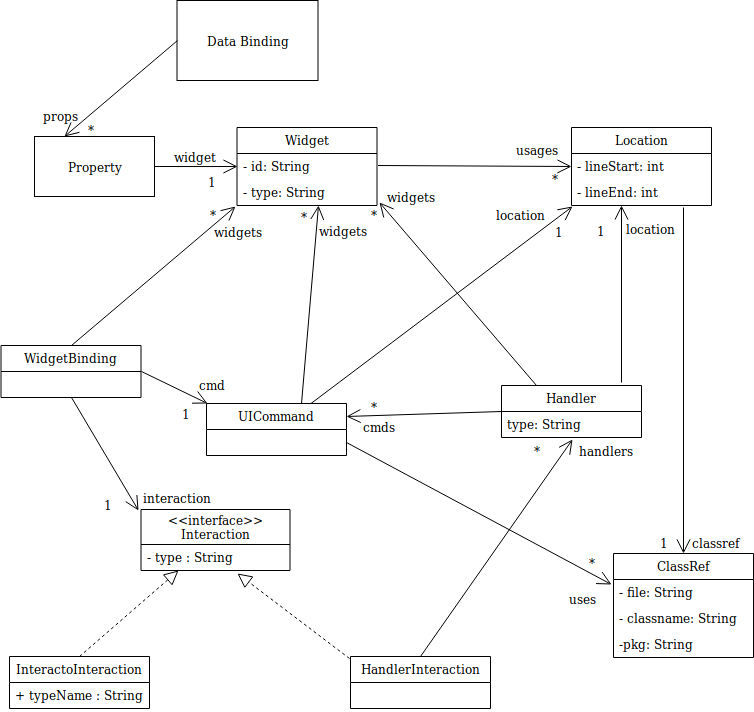

The diagram above was exported from draw.io. Its source (the exported page's mxGraphModel, read from the mxfile embedded in the PNG):
<mxGraphModel dx="1324" dy="866" grid="0" gridSize="10" guides="1" tooltips="1" connect="1" arrows="1" fold="1" page="1" pageScale="1" pageWidth="827" pageHeight="1169" math="0" shadow="0">
  <root>
    <mxCell id="0" />
    <mxCell id="1" parent="0" />
    <mxCell id="OHNIFctNYu_1l2SkRXJS-1" value="Data Binding" style="rounded=0;whiteSpace=wrap;html=1;" parent="1" vertex="1">
      <mxGeometry x="191.5" y="14" width="141" height="80" as="geometry" />
    </mxCell>
    <mxCell id="OHNIFctNYu_1l2SkRXJS-2" value="Property" style="rounded=0;whiteSpace=wrap;html=1;" parent="1" vertex="1">
      <mxGeometry x="49" y="150" width="120" height="60" as="geometry" />
    </mxCell>
    <mxCell id="OHNIFctNYu_1l2SkRXJS-3" value="Widget" style="swimlane;fontStyle=0;childLayout=stackLayout;horizontal=1;startSize=26;fillColor=none;horizontalStack=0;resizeParent=1;resizeParentMax=0;resizeLast=0;collapsible=1;marginBottom=0;" parent="1" vertex="1">
      <mxGeometry x="251.5" y="141" width="140" height="78" as="geometry" />
    </mxCell>
    <mxCell id="OHNIFctNYu_1l2SkRXJS-4" value="- id: String" style="text;strokeColor=none;fillColor=none;align=left;verticalAlign=top;spacingLeft=4;spacingRight=4;overflow=hidden;rotatable=0;points=[[0,0.5],[1,0.5]];portConstraint=eastwest;" parent="OHNIFctNYu_1l2SkRXJS-3" vertex="1">
      <mxGeometry y="26" width="140" height="26" as="geometry" />
    </mxCell>
    <mxCell id="OHNIFctNYu_1l2SkRXJS-5" value="- type: String" style="text;strokeColor=none;fillColor=none;align=left;verticalAlign=top;spacingLeft=4;spacingRight=4;overflow=hidden;rotatable=0;points=[[0,0.5],[1,0.5]];portConstraint=eastwest;" parent="OHNIFctNYu_1l2SkRXJS-3" vertex="1">
      <mxGeometry y="52" width="140" height="26" as="geometry" />
    </mxCell>
    <mxCell id="OHNIFctNYu_1l2SkRXJS-7" value="Location" style="swimlane;fontStyle=0;childLayout=stackLayout;horizontal=1;startSize=26;fillColor=none;horizontalStack=0;resizeParent=1;resizeParentMax=0;resizeLast=0;collapsible=1;marginBottom=0;" parent="1" vertex="1">
      <mxGeometry x="586" y="141" width="140" height="78" as="geometry" />
    </mxCell>
    <mxCell id="OHNIFctNYu_1l2SkRXJS-8" value="- lineStart: int" style="text;strokeColor=none;fillColor=none;align=left;verticalAlign=top;spacingLeft=4;spacingRight=4;overflow=hidden;rotatable=0;points=[[0,0.5],[1,0.5]];portConstraint=eastwest;" parent="OHNIFctNYu_1l2SkRXJS-7" vertex="1">
      <mxGeometry y="26" width="140" height="26" as="geometry" />
    </mxCell>
    <mxCell id="OHNIFctNYu_1l2SkRXJS-9" value="- lineEnd: int" style="text;strokeColor=none;fillColor=none;align=left;verticalAlign=top;spacingLeft=4;spacingRight=4;overflow=hidden;rotatable=0;points=[[0,0.5],[1,0.5]];portConstraint=eastwest;" parent="OHNIFctNYu_1l2SkRXJS-7" vertex="1">
      <mxGeometry y="52" width="140" height="26" as="geometry" />
    </mxCell>
    <mxCell id="OHNIFctNYu_1l2SkRXJS-11" value="UICommand" style="swimlane;fontStyle=0;childLayout=stackLayout;horizontal=1;startSize=26;fillColor=none;horizontalStack=0;resizeParent=1;resizeParentMax=0;resizeLast=0;collapsible=1;marginBottom=0;" parent="1" vertex="1">
      <mxGeometry x="221" y="417" width="140" height="52" as="geometry" />
    </mxCell>
    <mxCell id="OHNIFctNYu_1l2SkRXJS-15" value="Handler" style="swimlane;fontStyle=0;childLayout=stackLayout;horizontal=1;startSize=26;fillColor=none;horizontalStack=0;resizeParent=1;resizeParentMax=0;resizeLast=0;collapsible=1;marginBottom=0;" parent="1" vertex="1">
      <mxGeometry x="516" y="399" width="140" height="52" as="geometry" />
    </mxCell>
    <mxCell id="OHNIFctNYu_1l2SkRXJS-16" value="type: String" style="text;strokeColor=none;fillColor=none;align=left;verticalAlign=top;spacingLeft=4;spacingRight=4;overflow=hidden;rotatable=0;points=[[0,0.5],[1,0.5]];portConstraint=eastwest;" parent="OHNIFctNYu_1l2SkRXJS-15" vertex="1">
      <mxGeometry y="26" width="140" height="26" as="geometry" />
    </mxCell>
    <mxCell id="OHNIFctNYu_1l2SkRXJS-19" value="ClassRef" style="swimlane;fontStyle=0;childLayout=stackLayout;horizontal=1;startSize=26;fillColor=none;horizontalStack=0;resizeParent=1;resizeParentMax=0;resizeLast=0;collapsible=1;marginBottom=0;" parent="1" vertex="1">
      <mxGeometry x="628" y="567" width="140" height="104" as="geometry" />
    </mxCell>
    <mxCell id="OHNIFctNYu_1l2SkRXJS-20" value="- file: String" style="text;strokeColor=none;fillColor=none;align=left;verticalAlign=top;spacingLeft=4;spacingRight=4;overflow=hidden;rotatable=0;points=[[0,0.5],[1,0.5]];portConstraint=eastwest;" parent="OHNIFctNYu_1l2SkRXJS-19" vertex="1">
      <mxGeometry y="26" width="140" height="26" as="geometry" />
    </mxCell>
    <mxCell id="OHNIFctNYu_1l2SkRXJS-21" value="- classname: String" style="text;strokeColor=none;fillColor=none;align=left;verticalAlign=top;spacingLeft=4;spacingRight=4;overflow=hidden;rotatable=0;points=[[0,0.5],[1,0.5]];portConstraint=eastwest;" parent="OHNIFctNYu_1l2SkRXJS-19" vertex="1">
      <mxGeometry y="52" width="140" height="26" as="geometry" />
    </mxCell>
    <mxCell id="OHNIFctNYu_1l2SkRXJS-22" value="-pkg: String&#10;" style="text;strokeColor=none;fillColor=none;align=left;verticalAlign=top;spacingLeft=4;spacingRight=4;overflow=hidden;rotatable=0;points=[[0,0.5],[1,0.5]];portConstraint=eastwest;" parent="OHNIFctNYu_1l2SkRXJS-19" vertex="1">
      <mxGeometry y="78" width="140" height="26" as="geometry" />
    </mxCell>
    <mxCell id="OHNIFctNYu_1l2SkRXJS-26" value="" style="endArrow=open;endFill=1;endSize=12;html=1;exitX=0;exitY=0.5;exitDx=0;exitDy=0;entryX=0.25;entryY=0;entryDx=0;entryDy=0;" parent="1" source="OHNIFctNYu_1l2SkRXJS-1" target="OHNIFctNYu_1l2SkRXJS-2" edge="1">
      <mxGeometry width="160" relative="1" as="geometry">
        <mxPoint x="49" y="576" as="sourcePoint" />
        <mxPoint x="209" y="576" as="targetPoint" />
      </mxGeometry>
    </mxCell>
    <mxCell id="OHNIFctNYu_1l2SkRXJS-27" value="" style="endArrow=open;endFill=1;endSize=12;html=1;entryX=0;entryY=0.5;entryDx=0;entryDy=0;exitX=1;exitY=0.5;exitDx=0;exitDy=0;" parent="1" source="OHNIFctNYu_1l2SkRXJS-2" target="OHNIFctNYu_1l2SkRXJS-4" edge="1">
      <mxGeometry width="160" relative="1" as="geometry">
        <mxPoint x="169" y="180" as="sourcePoint" />
        <mxPoint x="209" y="576" as="targetPoint" />
      </mxGeometry>
    </mxCell>
    <mxCell id="OHNIFctNYu_1l2SkRXJS-28" value="" style="endArrow=open;endFill=1;endSize=12;html=1;entryX=0;entryY=0.5;entryDx=0;entryDy=0;exitX=1;exitY=0.5;exitDx=0;exitDy=0;" parent="1" target="OHNIFctNYu_1l2SkRXJS-8" edge="1">
      <mxGeometry width="160" relative="1" as="geometry">
        <mxPoint x="392.5" y="179" as="sourcePoint" />
        <mxPoint x="475.5" y="179" as="targetPoint" />
      </mxGeometry>
    </mxCell>
    <mxCell id="OHNIFctNYu_1l2SkRXJS-29" value="" style="endArrow=open;endFill=1;endSize=12;html=1;entryX=0.5;entryY=0;entryDx=0;entryDy=0;exitX=0.8;exitY=1.077;exitDx=0;exitDy=0;exitPerimeter=0;" parent="1" source="OHNIFctNYu_1l2SkRXJS-9" target="OHNIFctNYu_1l2SkRXJS-19" edge="1">
      <mxGeometry width="160" relative="1" as="geometry">
        <mxPoint x="402.5" y="189" as="sourcePoint" />
        <mxPoint x="596" y="190" as="targetPoint" />
      </mxGeometry>
    </mxCell>
    <mxCell id="OHNIFctNYu_1l2SkRXJS-30" value="" style="endArrow=open;endFill=1;endSize=12;html=1;entryX=0.582;entryY=1;entryDx=0;entryDy=0;exitX=0.679;exitY=0;exitDx=0;exitDy=0;entryPerimeter=0;exitPerimeter=0;" parent="1" source="OHNIFctNYu_1l2SkRXJS-11" target="OHNIFctNYu_1l2SkRXJS-5" edge="1">
      <mxGeometry width="160" relative="1" as="geometry">
        <mxPoint x="412.5" y="199" as="sourcePoint" />
        <mxPoint x="606" y="200" as="targetPoint" />
      </mxGeometry>
    </mxCell>
    <mxCell id="OHNIFctNYu_1l2SkRXJS-31" value="" style="endArrow=open;endFill=1;endSize=12;html=1;entryX=-0.014;entryY=0.192;entryDx=0;entryDy=0;exitX=1;exitY=0.75;exitDx=0;exitDy=0;entryPerimeter=0;" parent="1" source="OHNIFctNYu_1l2SkRXJS-11" target="OHNIFctNYu_1l2SkRXJS-20" edge="1">
      <mxGeometry width="160" relative="1" as="geometry">
        <mxPoint x="422.5" y="209" as="sourcePoint" />
        <mxPoint x="616" y="210" as="targetPoint" />
      </mxGeometry>
    </mxCell>
    <mxCell id="OHNIFctNYu_1l2SkRXJS-32" value="" style="endArrow=open;endFill=1;endSize=12;html=1;" parent="1" source="OHNIFctNYu_1l2SkRXJS-11" edge="1">
      <mxGeometry width="160" relative="1" as="geometry">
        <mxPoint x="432.5" y="219" as="sourcePoint" />
        <mxPoint x="587" y="220" as="targetPoint" />
      </mxGeometry>
    </mxCell>
    <mxCell id="OHNIFctNYu_1l2SkRXJS-33" value="" style="endArrow=open;endFill=1;endSize=12;html=1;entryX=0.357;entryY=1;entryDx=0;entryDy=0;exitX=0.857;exitY=-0.058;exitDx=0;exitDy=0;exitPerimeter=0;entryPerimeter=0;" parent="1" source="OHNIFctNYu_1l2SkRXJS-15" target="OHNIFctNYu_1l2SkRXJS-9" edge="1">
      <mxGeometry width="160" relative="1" as="geometry">
        <mxPoint x="442.5" y="229" as="sourcePoint" />
        <mxPoint x="636" y="230" as="targetPoint" />
      </mxGeometry>
    </mxCell>
    <mxCell id="OHNIFctNYu_1l2SkRXJS-34" value="" style="endArrow=open;endFill=1;endSize=12;html=1;entryX=1;entryY=0.25;entryDx=0;entryDy=0;exitX=0;exitY=0.5;exitDx=0;exitDy=0;" parent="1" source="OHNIFctNYu_1l2SkRXJS-15" target="OHNIFctNYu_1l2SkRXJS-11" edge="1">
      <mxGeometry width="160" relative="1" as="geometry">
        <mxPoint x="452.5" y="239" as="sourcePoint" />
        <mxPoint x="646" y="240" as="targetPoint" />
      </mxGeometry>
    </mxCell>
    <mxCell id="OHNIFctNYu_1l2SkRXJS-35" value="" style="endArrow=open;endFill=1;endSize=12;html=1;entryX=1.018;entryY=0.885;entryDx=0;entryDy=0;exitX=0.25;exitY=0;exitDx=0;exitDy=0;entryPerimeter=0;" parent="1" source="OHNIFctNYu_1l2SkRXJS-15" target="OHNIFctNYu_1l2SkRXJS-5" edge="1">
      <mxGeometry width="160" relative="1" as="geometry">
        <mxPoint x="462.5" y="249" as="sourcePoint" />
        <mxPoint x="656" y="250" as="targetPoint" />
      </mxGeometry>
    </mxCell>
    <mxCell id="OHNIFctNYu_1l2SkRXJS-36" value="*" style="text;html=1;resizable=0;points=[];autosize=1;align=left;verticalAlign=top;spacingTop=-4;" parent="1" vertex="1">
      <mxGeometry x="101" y="134" width="16" height="14" as="geometry" />
    </mxCell>
    <mxCell id="OHNIFctNYu_1l2SkRXJS-37" value="props" style="text;html=1;resizable=0;points=[];autosize=1;align=left;verticalAlign=top;spacingTop=-4;" parent="1" vertex="1">
      <mxGeometry x="56" y="120" width="45" height="14" as="geometry" />
    </mxCell>
    <mxCell id="OHNIFctNYu_1l2SkRXJS-38" value="1" style="text;html=1;resizable=0;points=[];autosize=1;align=left;verticalAlign=top;spacingTop=-4;" parent="1" vertex="1">
      <mxGeometry x="221" y="186" width="18" height="14" as="geometry" />
    </mxCell>
    <mxCell id="OHNIFctNYu_1l2SkRXJS-39" value="widget" style="text;html=1;resizable=0;points=[];autosize=1;align=left;verticalAlign=top;spacingTop=-4;" parent="1" vertex="1">
      <mxGeometry x="187" y="161" width="52" height="14" as="geometry" />
    </mxCell>
    <mxCell id="OHNIFctNYu_1l2SkRXJS-40" value="&lt;div&gt;usages&lt;/div&gt;&lt;div&gt;&lt;br&gt;&lt;/div&gt;&lt;div&gt;&amp;nbsp;&amp;nbsp;&amp;nbsp;&amp;nbsp;&amp;nbsp;&amp;nbsp;&amp;nbsp;&amp;nbsp; *&lt;br&gt;&lt;/div&gt;" style="text;html=1;resizable=0;points=[];autosize=1;align=left;verticalAlign=top;spacingTop=-4;" parent="1" vertex="1">
      <mxGeometry x="529" y="154" width="52" height="42" as="geometry" />
    </mxCell>
    <mxCell id="OHNIFctNYu_1l2SkRXJS-41" value="1" style="text;html=1;resizable=0;points=[];autosize=1;align=left;verticalAlign=top;spacingTop=-4;" parent="1" vertex="1">
      <mxGeometry x="610" y="235" width="18" height="14" as="geometry" />
    </mxCell>
    <mxCell id="OHNIFctNYu_1l2SkRXJS-42" value="1" style="text;html=1;resizable=0;points=[];autosize=1;align=left;verticalAlign=top;spacingTop=-4;" parent="1" vertex="1">
      <mxGeometry x="568" y="236" width="18" height="14" as="geometry" />
    </mxCell>
    <mxCell id="OHNIFctNYu_1l2SkRXJS-45" value="location" style="text;html=1;resizable=0;points=[];autosize=1;align=left;verticalAlign=top;spacingTop=-4;" parent="1" vertex="1">
      <mxGeometry x="509" y="219" width="59" height="14" as="geometry" />
    </mxCell>
    <mxCell id="OHNIFctNYu_1l2SkRXJS-46" value="1" style="text;html=1;resizable=0;points=[];autosize=1;align=left;verticalAlign=top;spacingTop=-4;" parent="1" vertex="1">
      <mxGeometry x="673" y="547" width="18" height="14" as="geometry" />
    </mxCell>
    <mxCell id="OHNIFctNYu_1l2SkRXJS-50" value="classref" style="text;html=1;resizable=0;points=[];autosize=1;align=left;verticalAlign=top;spacingTop=-4;" parent="1" vertex="1">
      <mxGeometry x="704.5" y="547" width="57" height="14" as="geometry" />
    </mxCell>
    <mxCell id="OHNIFctNYu_1l2SkRXJS-51" value="location" style="text;html=1;resizable=0;points=[];autosize=1;align=left;verticalAlign=top;spacingTop=-4;" parent="1" vertex="1">
      <mxGeometry x="639" y="233" width="59" height="14" as="geometry" />
    </mxCell>
    <mxCell id="OHNIFctNYu_1l2SkRXJS-52" value="*" style="text;html=1;resizable=0;points=[];autosize=1;align=left;verticalAlign=top;spacingTop=-4;" parent="1" vertex="1">
      <mxGeometry x="602" y="567" width="16" height="14" as="geometry" />
    </mxCell>
    <mxCell id="OHNIFctNYu_1l2SkRXJS-53" value="uses" style="text;html=1;resizable=0;points=[];autosize=1;align=left;verticalAlign=top;spacingTop=-4;" parent="1" vertex="1">
      <mxGeometry x="582" y="603" width="37" height="14" as="geometry" />
    </mxCell>
    <mxCell id="OHNIFctNYu_1l2SkRXJS-54" value="*" style="text;html=1;resizable=0;points=[];autosize=1;align=left;verticalAlign=top;spacingTop=-4;" parent="1" vertex="1">
      <mxGeometry x="313.5" y="221" width="16" height="14" as="geometry" />
    </mxCell>
    <mxCell id="OHNIFctNYu_1l2SkRXJS-55" value="widgets" style="text;html=1;resizable=0;points=[];autosize=1;align=left;verticalAlign=top;spacingTop=-4;" parent="1" vertex="1">
      <mxGeometry x="332" y="235" width="58" height="14" as="geometry" />
    </mxCell>
    <mxCell id="OHNIFctNYu_1l2SkRXJS-56" value="*" style="text;html=1;resizable=0;points=[];autosize=1;align=left;verticalAlign=top;spacingTop=-4;" parent="1" vertex="1">
      <mxGeometry x="383.5" y="411" width="16" height="14" as="geometry" />
    </mxCell>
    <mxCell id="OHNIFctNYu_1l2SkRXJS-57" value="cmds" style="text;html=1;resizable=0;points=[];autosize=1;align=left;verticalAlign=top;spacingTop=-4;" parent="1" vertex="1">
      <mxGeometry x="375.5" y="431" width="42" height="14" as="geometry" />
    </mxCell>
    <mxCell id="OHNIFctNYu_1l2SkRXJS-58" value="&lt;div&gt;widgets&lt;/div&gt;&lt;div&gt;&lt;br&gt;&lt;/div&gt;" style="text;html=1;resizable=0;points=[];autosize=1;align=left;verticalAlign=top;spacingTop=-4;" parent="1" vertex="1">
      <mxGeometry x="399.5" y="201" width="58" height="28" as="geometry" />
    </mxCell>
    <mxCell id="OHNIFctNYu_1l2SkRXJS-59" value="*" style="text;html=1;resizable=0;points=[];autosize=1;align=left;verticalAlign=top;spacingTop=-4;" parent="1" vertex="1">
      <mxGeometry x="383.5" y="219" width="16" height="14" as="geometry" />
    </mxCell>
    <mxCell id="3NOckl_85F5kTXM58xWD-2" value="HandlerInteraction" style="swimlane;fontStyle=0;childLayout=stackLayout;horizontal=1;startSize=26;fillColor=none;horizontalStack=0;resizeParent=1;resizeParentMax=0;resizeLast=0;collapsible=1;marginBottom=0;" vertex="1" parent="1">
      <mxGeometry x="365" y="670" width="140" height="52" as="geometry" />
    </mxCell>
    <mxCell id="3NOckl_85F5kTXM58xWD-6" value="InteractoInteraction" style="swimlane;fontStyle=0;childLayout=stackLayout;horizontal=1;startSize=26;fillColor=none;horizontalStack=0;resizeParent=1;resizeParentMax=0;resizeLast=0;collapsible=1;marginBottom=0;" vertex="1" parent="1">
      <mxGeometry x="24" y="670" width="140" height="52" as="geometry" />
    </mxCell>
    <mxCell id="3NOckl_85F5kTXM58xWD-9" value="+ typeName : String" style="text;strokeColor=none;fillColor=none;align=left;verticalAlign=top;spacingLeft=4;spacingRight=4;overflow=hidden;rotatable=0;points=[[0,0.5],[1,0.5]];portConstraint=eastwest;" vertex="1" parent="3NOckl_85F5kTXM58xWD-6">
      <mxGeometry y="26" width="140" height="26" as="geometry" />
    </mxCell>
    <mxCell id="3NOckl_85F5kTXM58xWD-10" value="WidgetBinding" style="swimlane;fontStyle=0;childLayout=stackLayout;horizontal=1;startSize=26;fillColor=none;horizontalStack=0;resizeParent=1;resizeParentMax=0;resizeLast=0;collapsible=1;marginBottom=0;" vertex="1" parent="1">
      <mxGeometry x="15.5" y="359" width="140" height="52" as="geometry" />
    </mxCell>
    <mxCell id="3NOckl_85F5kTXM58xWD-14" value="&lt;&lt;interface&gt;&gt;&#10;Interaction" style="swimlane;fontStyle=0;childLayout=stackLayout;horizontal=1;startSize=35;fillColor=none;horizontalStack=0;resizeParent=1;resizeParentMax=0;resizeLast=0;collapsible=1;marginBottom=0;" vertex="1" parent="1">
      <mxGeometry x="155.5" y="523" width="149" height="61" as="geometry" />
    </mxCell>
    <mxCell id="3NOckl_85F5kTXM58xWD-15" value="- type : String" style="text;strokeColor=none;fillColor=none;align=left;verticalAlign=top;spacingLeft=4;spacingRight=4;overflow=hidden;rotatable=0;points=[[0,0.5],[1,0.5]];portConstraint=eastwest;" vertex="1" parent="3NOckl_85F5kTXM58xWD-14">
      <mxGeometry y="35" width="149" height="26" as="geometry" />
    </mxCell>
    <mxCell id="3NOckl_85F5kTXM58xWD-21" value="" style="endArrow=block;dashed=1;endFill=0;endSize=12;html=1;entryX=0.25;entryY=1;entryDx=0;entryDy=0;exitX=0.5;exitY=0;exitDx=0;exitDy=0;" edge="1" parent="1" source="3NOckl_85F5kTXM58xWD-6" target="3NOckl_85F5kTXM58xWD-14">
      <mxGeometry width="160" relative="1" as="geometry">
        <mxPoint x="17" y="769" as="sourcePoint" />
        <mxPoint x="177" y="769" as="targetPoint" />
      </mxGeometry>
    </mxCell>
    <mxCell id="3NOckl_85F5kTXM58xWD-22" value="" style="endArrow=open;endFill=1;endSize=12;html=1;entryX=0.007;entryY=0;entryDx=0;entryDy=0;exitX=1;exitY=0.5;exitDx=0;exitDy=0;entryPerimeter=0;" edge="1" parent="1" source="3NOckl_85F5kTXM58xWD-10" target="OHNIFctNYu_1l2SkRXJS-11">
      <mxGeometry width="160" relative="1" as="geometry">
        <mxPoint x="212.5" y="436" as="sourcePoint" />
        <mxPoint x="212.5" y="240" as="targetPoint" />
      </mxGeometry>
    </mxCell>
    <mxCell id="3NOckl_85F5kTXM58xWD-23" value="" style="endArrow=open;endFill=1;endSize=12;html=1;entryX=-0.017;entryY=0.016;entryDx=0;entryDy=0;exitX=0.5;exitY=1;exitDx=0;exitDy=0;entryPerimeter=0;" edge="1" parent="1" source="3NOckl_85F5kTXM58xWD-10" target="3NOckl_85F5kTXM58xWD-14">
      <mxGeometry width="160" relative="1" as="geometry">
        <mxPoint x="100" y="593" as="sourcePoint" />
        <mxPoint x="100" y="397" as="targetPoint" />
      </mxGeometry>
    </mxCell>
    <mxCell id="3NOckl_85F5kTXM58xWD-24" value="" style="endArrow=block;dashed=1;endFill=0;endSize=12;html=1;entryX=0.648;entryY=1.115;entryDx=0;entryDy=0;exitX=-0.004;exitY=0.038;exitDx=0;exitDy=0;entryPerimeter=0;exitPerimeter=0;" edge="1" parent="1" source="3NOckl_85F5kTXM58xWD-2" target="3NOckl_85F5kTXM58xWD-15">
      <mxGeometry width="160" relative="1" as="geometry">
        <mxPoint x="180" y="718" as="sourcePoint" />
        <mxPoint x="286" y="617" as="targetPoint" />
      </mxGeometry>
    </mxCell>
    <mxCell id="3NOckl_85F5kTXM58xWD-26" value="" style="endArrow=open;endFill=1;endSize=12;html=1;entryX=0.507;entryY=1.077;entryDx=0;entryDy=0;exitX=0.5;exitY=0;exitDx=0;exitDy=0;entryPerimeter=0;" edge="1" parent="1" source="3NOckl_85F5kTXM58xWD-2" target="OHNIFctNYu_1l2SkRXJS-16">
      <mxGeometry width="160" relative="1" as="geometry">
        <mxPoint x="449" y="665" as="sourcePoint" />
        <mxPoint x="449" y="469" as="targetPoint" />
      </mxGeometry>
    </mxCell>
    <mxCell id="3NOckl_85F5kTXM58xWD-27" value="*" style="text;html=1;resizable=0;points=[];autosize=1;align=left;verticalAlign=top;spacingTop=-4;" vertex="1" parent="1">
      <mxGeometry x="547" y="455" width="16" height="14" as="geometry" />
    </mxCell>
    <mxCell id="3NOckl_85F5kTXM58xWD-28" value="handlers" style="text;html=1;resizable=0;points=[];autosize=1;align=left;verticalAlign=top;spacingTop=-4;" vertex="1" parent="1">
      <mxGeometry x="592" y="455" width="64" height="14" as="geometry" />
    </mxCell>
    <mxCell id="3NOckl_85F5kTXM58xWD-30" value="" style="endArrow=open;endFill=1;endSize=12;html=1;entryX=-0.011;entryY=1.038;entryDx=0;entryDy=0;exitX=0.5;exitY=0;exitDx=0;exitDy=0;entryPerimeter=0;" edge="1" parent="1" source="3NOckl_85F5kTXM58xWD-10" target="OHNIFctNYu_1l2SkRXJS-5">
      <mxGeometry width="160" relative="1" as="geometry">
        <mxPoint x="197.5" y="451" as="sourcePoint" />
        <mxPoint x="197.5" y="255" as="targetPoint" />
      </mxGeometry>
    </mxCell>
    <mxCell id="3NOckl_85F5kTXM58xWD-31" value="1" style="text;html=1;resizable=0;points=[];autosize=1;align=left;verticalAlign=top;spacingTop=-4;" vertex="1" parent="1">
      <mxGeometry x="117" y="509" width="18" height="14" as="geometry" />
    </mxCell>
    <mxCell id="3NOckl_85F5kTXM58xWD-32" value="interaction" style="text;html=1;resizable=0;points=[];autosize=1;align=left;verticalAlign=top;spacingTop=-4;" vertex="1" parent="1">
      <mxGeometry x="155.5" y="502" width="78" height="14" as="geometry" />
    </mxCell>
    <mxCell id="3NOckl_85F5kTXM58xWD-33" value="1" style="text;html=1;resizable=0;points=[];autosize=1;align=left;verticalAlign=top;spacingTop=-4;" vertex="1" parent="1">
      <mxGeometry x="195" y="418" width="18" height="14" as="geometry" />
    </mxCell>
    <mxCell id="3NOckl_85F5kTXM58xWD-34" value="cmd" style="text;html=1;resizable=0;points=[];autosize=1;align=left;verticalAlign=top;spacingTop=-4;" vertex="1" parent="1">
      <mxGeometry x="212" y="389" width="36" height="14" as="geometry" />
    </mxCell>
    <mxCell id="3NOckl_85F5kTXM58xWD-37" value="*" style="text;html=1;resizable=0;points=[];autosize=1;align=left;verticalAlign=top;spacingTop=-4;" vertex="1" parent="1">
      <mxGeometry x="223" y="219" width="16" height="14" as="geometry" />
    </mxCell>
    <mxCell id="3NOckl_85F5kTXM58xWD-38" value="widgets" style="text;html=1;resizable=0;points=[];autosize=1;align=left;verticalAlign=top;spacingTop=-4;" vertex="1" parent="1">
      <mxGeometry x="227" y="236" width="58" height="14" as="geometry" />
    </mxCell>
  </root>
</mxGraphModel>